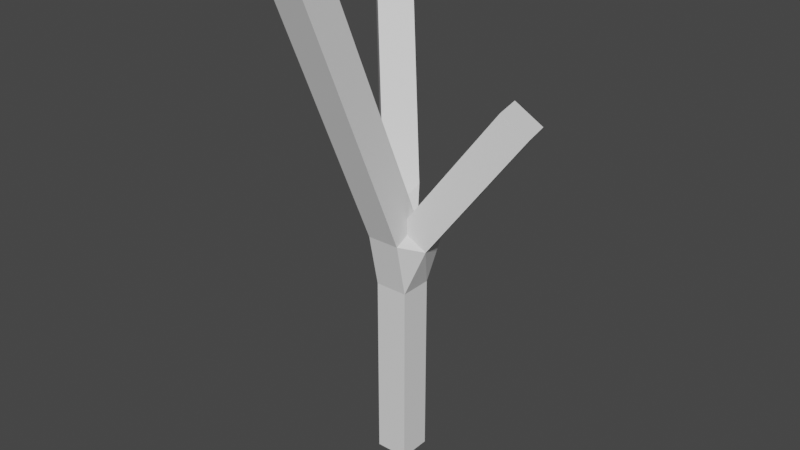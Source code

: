 # Source: backgroundTree1.blend  (saved by Blender 2.93.21; exported with 4.5.12 LTS)
import bpy
from mathutils import Matrix  # noqa: F401  (used for matrix-valued properties, if any)

bpy.ops.wm.read_factory_settings(use_empty=True)
scene = bpy.context.scene
scene.name = 'Scene'

# ---- collections
col_collection = bpy.data.collections.new('Collection'); scene.collection.children.link(col_collection)

# ---- world
world_world = bpy.data.worlds.new('World'); scene.world = world_world
world_world.use_nodes = True; world_world.node_tree.nodes.clear()
_N = world_world.node_tree.nodes; _L = world_world.node_tree.links
n0 = _N.new('ShaderNodeOutputWorld'); n0.name = 'World Output'; n0.location = (300, 300)
n1 = _N.new('ShaderNodeBackground'); n1.name = 'Background'; n1.location = (10, 300)
n1.inputs[0].default_value = (0.05088, 0.05088, 0.05088, 1.0)
_L.new(n1.outputs[0], n0.inputs[0])
n0.is_active_output = True
world_world.color = (0.05088, 0.05088, 0.05088)
world_world.use_sun_shadow = False
world_world.sun_shadow_jitter_overblur = 0.0

# ---- meshes
me_plane = bpy.data.meshes.new('Plane')
me_plane.from_pydata([(-0.25, -2.108, 7.647), (0.25, -2.108, 7.647), (0.25, -1.648, 7.844), (-0.25, -1.648, 7.844), (-1.648, 1.36, 7.171), (-1.287, 1.706, 7.171), (-0.9756, 1.381, 7.389), (-1.337, 1.035, 7.389), (0.25, -0.25, 0.0), (-0.25, -0.25, 0.0), (-0.25, 0.25, 0.0), (0.25, 0.25, 0.0), (1.786, 0.6668, 5.529), (1.898, 0.1795, 5.529), (1.504, 0.08896, 5.823), (1.392, 0.5763, 5.823), (0.4151, 0.3519, 3.599), (0.527, -0.1354, 3.599), (0.1332, -0.2259, 3.893), (0.1058, 0.212, 3.899), (0.6892, 0.4148, 3.985), (0.8011, -0.07245, 3.985), (0.4073, -0.1629, 4.279), (0.2953, 0.3244, 4.279), (0.9633, 0.4778, 4.371), (1.075, -0.009478, 4.371), (0.6814, -0.09997, 4.665), (0.5694, 0.3873, 4.665), (1.237, 0.5408, 4.757), (1.349, 0.0535, 4.757), (0.9555, -0.03699, 5.051), (0.8435, 0.4503, 5.051), (1.511, 0.6038, 5.143), (1.623, 0.1165, 5.143), (1.23, 0.02598, 5.437), (1.118, 0.5133, 5.437), (-0.25, -0.4176, 3.7), (0.25, -0.4176, 3.7), (0.25, 0.04204, 3.897), (-0.25, 0.04204, 3.897), (-0.25, -0.6054, 4.139), (0.25, -0.6054, 4.139), (0.25, -0.1457, 4.336), (-0.25, -0.1457, 4.336), (-0.25, -0.7932, 4.577), (0.25, -0.7932, 4.577), (0.25, -0.3335, 4.774), (-0.25, -0.3335, 4.774), (-0.25, -0.981, 5.016), (0.25, -0.981, 5.016), (0.25, -0.5213, 5.213), (-0.25, -0.5213, 5.213), (-0.25, -1.169, 5.455), (0.25, -1.169, 5.455), (0.25, -0.7091, 5.651), (-0.25, -0.7091, 5.651), (-0.25, -1.357, 5.893), (0.25, -1.357, 5.893), (0.25, -0.8969, 6.09), (-0.25, -0.8969, 6.09), (-0.25, -1.544, 6.332), (0.25, -1.544, 6.332), (0.25, -1.085, 6.528), (-0.25, -1.085, 6.528), (-0.25, -1.732, 6.77), (0.25, -1.732, 6.77), (0.25, -1.272, 6.967), (-0.25, -1.272, 6.967), (-0.25, -1.92, 7.209), (0.25, -1.92, 7.209), (0.25, -1.46, 7.406), (-0.25, -1.46, 7.406), (-0.482, 0.1419, 3.687), (-0.1208, 0.4877, 3.687), (-0.1707, -0.1832, 3.904), (-0.6277, 0.2941, 4.122), (-0.2665, 0.6399, 4.122), (0.04469, 0.3148, 4.34), (-0.3165, -0.03095, 4.34), (-0.7735, 0.4464, 4.558), (-0.4123, 0.7922, 4.558), (-0.1011, 0.4671, 4.775), (-0.4622, 0.1213, 4.775), (-0.9192, 0.5986, 4.993), (-0.5581, 0.9444, 4.993), (-0.2468, 0.6193, 5.211), (-0.608, 0.2735, 5.211), (-1.065, 0.7509, 5.429), (-0.7038, 1.097, 5.429), (-0.3926, 0.7716, 5.646), (-0.7537, 0.4258, 5.646), (-1.211, 0.9031, 5.864), (-0.8496, 1.249, 5.864), (-0.5383, 0.9238, 6.082), (-0.8995, 0.578, 6.082), (-1.356, 1.055, 6.3), (-0.9953, 1.401, 6.3), (-0.6841, 1.076, 6.518), (-1.045, 0.7303, 6.518), (-1.502, 1.208, 6.735), (-1.141, 1.553, 6.735), (-0.8298, 1.228, 6.953), (-1.191, 0.8825, 6.953), (0.25, -0.25, 0.48), (-0.25, -0.25, 0.48), (-0.25, 0.25, 0.48), (0.25, 0.25, 0.48), (0.25, -0.25, 0.96), (-0.25, -0.25, 0.96), (-0.25, 0.25, 0.96), (0.25, 0.25, 0.96), (0.25, -0.25, 1.44), (-0.25, -0.25, 1.44), (-0.25, 0.25, 1.44), (0.25, 0.25, 1.44), (0.25, -0.25, 1.92), (-0.25, -0.25, 1.92), (-0.25, 0.25, 1.92), (0.25, 0.25, 1.92), (0.25, -0.25, 2.4), (-0.25, -0.25, 2.4), (-0.25, 0.25, 2.4), (0.25, 0.25, 2.4), (0.25, -0.25, 2.88), (-0.25, -0.25, 2.88), (-0.25, 0.25, 2.88), (0.25, 0.25, 2.88), (0.4151, 0.3519, 3.599), (0.527, -0.1354, 3.599), (0.1332, -0.2259, 3.893), (0.1058, 0.212, 3.899), (-0.25, 0.04204, 3.897), (0.25, 0.04204, 3.897), (0.25, -0.4176, 3.7), (-0.25, -0.4176, 3.7), (-0.1707, -0.1832, 3.904), (0.1058, 0.212, 3.899), (-0.1208, 0.4877, 3.687), (-0.482, 0.1419, 3.687)], [(138, 75)], [(22, 23, 130, 129), (21, 22, 129, 128), (20, 21, 128, 127), (15, 14, 13, 12), (8, 9, 10, 11), (73, 137, 136, 19), (74, 131, 132, 18), (36, 72, 125, 124), (37, 36, 124, 123), (125, 73, 126), (73, 16, 126), (73, 19, 16), (19, 38, 16), (19, 74, 38), (74, 18, 38), (36, 37, 18), (19, 136, 135, 39), (18, 132, 133, 134, 36), (38, 130, 127, 16), (16, 127, 128, 17), (17, 128, 129, 18), (7, 6, 5, 4), (39, 74, 19), (18, 129, 130, 38), (0, 1, 2, 3), (126, 16, 17, 123), (72, 39, 73, 125), (36, 134, 131, 74), (37, 123, 17, 18), (72, 36, 74, 39), (23, 20, 127, 130), (24, 25, 21, 20), (25, 26, 22, 21), (26, 27, 23, 22), (27, 24, 20, 23), (28, 29, 25, 24), (29, 30, 26, 25), (30, 31, 27, 26), (31, 28, 24, 27), (32, 33, 29, 28), (33, 34, 30, 29), (34, 35, 31, 30), (35, 32, 28, 31), (12, 13, 33, 32), (13, 14, 34, 33), (14, 15, 35, 34), (15, 12, 32, 35), (134, 133, 41, 40), (133, 132, 42, 41), (132, 131, 43, 42), (131, 134, 40, 43), (40, 41, 45, 44), (41, 42, 46, 45), (42, 43, 47, 46), (43, 40, 44, 47), (44, 45, 49, 48), (45, 46, 50, 49), (46, 47, 51, 50), (47, 44, 48, 51), (48, 49, 53, 52), (49, 50, 54, 53), (50, 51, 55, 54), (51, 48, 52, 55), (52, 53, 57, 56), (53, 54, 58, 57), (54, 55, 59, 58), (55, 52, 56, 59), (56, 57, 61, 60), (57, 58, 62, 61), (58, 59, 63, 62), (59, 56, 60, 63), (60, 61, 65, 64), (61, 62, 66, 65), (62, 63, 67, 66), (63, 60, 64, 67), (64, 65, 69, 68), (65, 66, 70, 69), (66, 67, 71, 70), (67, 64, 68, 71), (68, 69, 1, 0), (69, 70, 2, 1), (70, 71, 3, 2), (71, 68, 0, 3), (76, 77, 136, 137), (77, 78, 135, 136), (79, 80, 76, 75), (80, 81, 77, 76), (81, 82, 78, 77), (82, 79, 75, 78), (83, 84, 80, 79), (84, 85, 81, 80), (85, 86, 82, 81), (86, 83, 79, 82), (87, 88, 84, 83), (88, 89, 85, 84), (89, 90, 86, 85), (90, 87, 83, 86), (91, 92, 88, 87), (92, 93, 89, 88), (93, 94, 90, 89), (94, 91, 87, 90), (95, 96, 92, 91), (96, 97, 93, 92), (97, 98, 94, 93), (98, 95, 91, 94), (99, 100, 96, 95), (100, 101, 97, 96), (101, 102, 98, 97), (102, 99, 95, 98), (4, 5, 100, 99), (5, 6, 101, 100), (6, 7, 102, 101), (7, 4, 99, 102), (103, 104, 9, 8), (104, 105, 10, 9), (105, 106, 11, 10), (106, 103, 8, 11), (107, 108, 104, 103), (108, 109, 105, 104), (109, 110, 106, 105), (110, 107, 103, 106), (111, 112, 108, 107), (112, 113, 109, 108), (113, 114, 110, 109), (114, 111, 107, 110), (115, 116, 112, 111), (116, 117, 113, 112), (117, 118, 114, 113), (118, 115, 111, 114), (119, 120, 116, 115), (120, 121, 117, 116), (121, 122, 118, 117), (122, 119, 115, 118), (123, 124, 120, 119), (124, 125, 121, 120), (125, 126, 122, 121), (126, 123, 119, 122)])
me_plane.use_remesh_fix_poles = True
me_plane.use_remesh_preserve_attributes = False
me_plane.update()

# ---- objects
ob_plane = bpy.data.objects.new('Plane', me_plane)

# ---- transforms, parenting, visibility, modifiers, constraints
ob_plane.location = (0.0, 0.0, 0.0)

# ---- collection membership
col_collection.objects.link(ob_plane)

# ---- scene / render settings (as saved in the file)
scene.frame_start = 1; scene.frame_end = 250; scene.frame_set(1)
scene.render.engine = 'BLENDER_EEVEE_NEXT'
scene.cycles.use_denoising = False
scene.cycles.samples = 128
scene.cycles.sampling_pattern = 'TABULATED_SOBOL'
scene.cycles.use_adaptive_sampling = False
scene.cycles.use_light_tree = False
scene.view_settings.view_transform = 'Filmic'
bpy.context.view_layer.update()

# ---- added for rendering (the .blend has no active camera and no usable light): camera, sun
cam_auto = bpy.data.cameras.new('AutoCamera')
cam_auto.lens = 50.0
cam_auto.sensor_width = 36.0
cam_auto.clip_end = 1000.0
ob_auto_camera = bpy.data.objects.new('AutoCamera', cam_auto)
scene.collection.objects.link(ob_auto_camera)
ob_auto_camera.location = (8.83583, -10.6543, 10.891)
ob_auto_camera.rotation_euler = (1.09748, -7.21219e-08, 0.694738)
scene.camera = ob_auto_camera
light_auto_sun = bpy.data.lights.new('AutoSun', 'SUN')
light_auto_sun.energy = 3.0
light_auto_sun.angle = 0.0523599
ob_auto_sun = bpy.data.objects.new('AutoSun', light_auto_sun)
scene.collection.objects.link(ob_auto_sun)
ob_auto_sun.rotation_euler = (0.872665, 0.174533, 0.523599)
bpy.context.view_layer.update()
